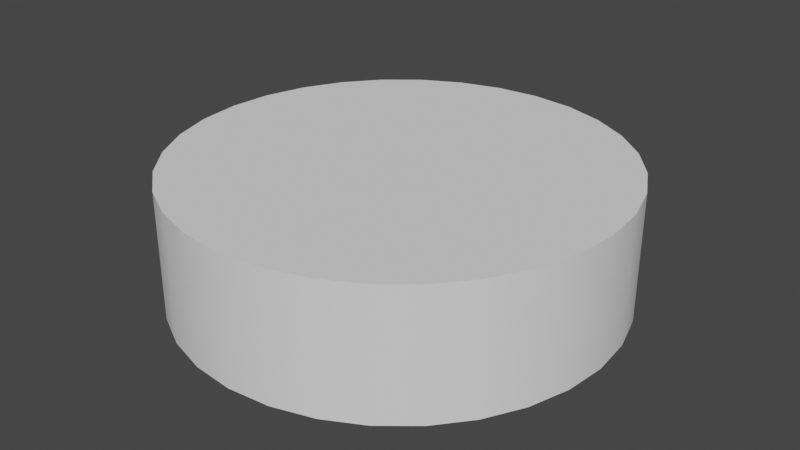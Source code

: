 # Source: cylinder.blend  (saved by Blender 2.93.21; exported with 4.5.12 LTS)
import bpy
from mathutils import Matrix  # noqa: F401  (used for matrix-valued properties, if any)

bpy.ops.wm.read_factory_settings(use_empty=True)
scene = bpy.context.scene
scene.name = 'Scene'

# ---- collections
col_collection = bpy.data.collections.new('Collection'); scene.collection.children.link(col_collection)

# ---- node groups
ng_auto_smooth = bpy.data.node_groups.new('Auto Smooth', 'GeometryNodeTree')
_s = ng_auto_smooth.interface.new_socket(name='Geometry', in_out='OUTPUT', socket_type='NodeSocketGeometry')
_s = ng_auto_smooth.interface.new_socket(name='Geometry', in_out='INPUT', socket_type='NodeSocketGeometry')
_s = ng_auto_smooth.interface.new_socket(name='Angle', in_out='INPUT', socket_type='NodeSocketFloat')
_s.subtype = 'ANGLE'
_s.min_value = 0.0
_s.max_value = 3.142
ng_auto_smooth.is_modifier = True
_N = ng_auto_smooth.nodes; _L = ng_auto_smooth.links
n0 = _N.new('NodeGroupOutput'); n0.name = 'Group Output'; n0.location = (480, -100)
n1 = _N.new('NodeGroupInput'); n1.name = 'Group Input'; n1.location = (-420, -300)
n2 = _N.new('NodeGroupInput'); n2.name = 'Group Input.001'; n2.location = (-60, -100)
n3 = _N.new('GeometryNodeSetShadeSmooth'); n3.name = 'Set Shade Smooth'; n3.location = (120, -100)
n3.domain = 'EDGE'
n4 = _N.new('GeometryNodeSetShadeSmooth'); n4.name = 'Set Shade Smooth.001'; n4.location = (300, -100)
n5 = _N.new('GeometryNodeInputMeshEdgeAngle'); n5.name = 'Edge Angle'; n5.location = (-420, -220)
n6 = _N.new('GeometryNodeInputEdgeSmooth'); n6.name = 'Is Edge Smooth'; n6.location = (-60, -160)
n7 = _N.new('GeometryNodeInputShadeSmooth'); n7.name = 'Is Face Smooth'; n7.location = (-240, -340)
n8 = _N.new('FunctionNodeBooleanMath'); n8.name = 'Boolean Math'; n8.location = (-60, -220)
n9 = _N.new('FunctionNodeCompare'); n9.name = 'Compare'; n9.location = (-240, -180)
n9.operation = 'LESS_EQUAL'
_L.new(n5.outputs[0], n9.inputs[0])
_L.new(n4.outputs[0], n0.inputs[0])
_L.new(n1.outputs[1], n9.inputs[1])
_L.new(n9.outputs[0], n8.inputs[0])
_L.new(n7.outputs[0], n8.inputs[1])
_L.new(n2.outputs[0], n3.inputs[0])
_L.new(n6.outputs[0], n3.inputs[1])
_L.new(n3.outputs[0], n4.inputs[0])
_L.new(n8.outputs[0], n3.inputs[2])
n0.is_active_output = True

# ---- world
world_world = bpy.data.worlds.new('World'); scene.world = world_world
world_world.use_nodes = True; world_world.node_tree.nodes.clear()
_N = world_world.node_tree.nodes; _L = world_world.node_tree.links
n0 = _N.new('ShaderNodeOutputWorld'); n0.name = 'World Output'; n0.location = (300, 300)
n1 = _N.new('ShaderNodeBackground'); n1.name = 'Background'; n1.location = (10, 300)
n1.inputs[0].default_value = (0.05088, 0.05088, 0.05088, 1.0)
_L.new(n1.outputs[0], n0.inputs[0])
n0.is_active_output = True
world_world.color = (0.05088, 0.05088, 0.05088)
world_world.use_sun_shadow = False
world_world.sun_shadow_jitter_overblur = 0.0

# ---- meshes
me_cylinder = bpy.data.meshes.new('Cylinder')
me_cylinder.from_pydata([(0.0, 1.0, -0.2895), (0.0, 1.0, 0.2895), (0.1951, 0.9808, -0.2895), (0.1951, 0.9808, 0.2895), (0.3827, 0.9239, -0.2895), (0.3827, 0.9239, 0.2895), (0.5556, 0.8315, -0.2895), (0.5556, 0.8315, 0.2895), (0.7071, 0.7071, -0.2895), (0.7071, 0.7071, 0.2895), (0.8315, 0.5556, -0.2895), (0.8315, 0.5556, 0.2895), (0.9239, 0.3827, -0.2895), (0.9239, 0.3827, 0.2895), (0.9808, 0.1951, -0.2895), (0.9808, 0.1951, 0.2895), (1.0, -4.371e-08, -0.2895), (1.0, -4.371e-08, 0.2895), (0.9808, -0.1951, -0.2895), (0.9808, -0.1951, 0.2895), (0.9239, -0.3827, -0.2895), (0.9239, -0.3827, 0.2895), (0.8315, -0.5556, -0.2895), (0.8315, -0.5556, 0.2895), (0.7071, -0.7071, -0.2895), (0.7071, -0.7071, 0.2895), (0.5556, -0.8315, -0.2895), (0.5556, -0.8315, 0.2895), (0.3827, -0.9239, -0.2895), (0.3827, -0.9239, 0.2895), (0.1951, -0.9808, -0.2895), (0.1951, -0.9808, 0.2895), (-8.742e-08, -1.0, -0.2895), (-8.742e-08, -1.0, 0.2895), (-0.1951, -0.9808, -0.2895), (-0.1951, -0.9808, 0.2895), (-0.3827, -0.9239, -0.2895), (-0.3827, -0.9239, 0.2895), (-0.5556, -0.8315, -0.2895), (-0.5556, -0.8315, 0.2895), (-0.7071, -0.7071, -0.2895), (-0.7071, -0.7071, 0.2895), (-0.8315, -0.5556, -0.2895), (-0.8315, -0.5556, 0.2895), (-0.9239, -0.3827, -0.2895), (-0.9239, -0.3827, 0.2895), (-0.9808, -0.1951, -0.2895), (-0.9808, -0.1951, 0.2895), (-1.0, 1.192e-08, -0.2895), (-1.0, 1.192e-08, 0.2895), (-0.9808, 0.1951, -0.2895), (-0.9808, 0.1951, 0.2895), (-0.9239, 0.3827, -0.2895), (-0.9239, 0.3827, 0.2895), (-0.8315, 0.5556, -0.2895), (-0.8315, 0.5556, 0.2895), (-0.7071, 0.7071, -0.2895), (-0.7071, 0.7071, 0.2895), (-0.5556, 0.8315, -0.2895), (-0.5556, 0.8315, 0.2895), (-0.3827, 0.9239, -0.2895), (-0.3827, 0.9239, 0.2895), (-0.1951, 0.9808, -0.2895), (-0.1951, 0.9808, 0.2895)], [], [(0, 1, 3, 2), (2, 3, 5, 4), (4, 5, 7, 6), (6, 7, 9, 8), (8, 9, 11, 10), (10, 11, 13, 12), (12, 13, 15, 14), (14, 15, 17, 16), (16, 17, 19, 18), (18, 19, 21, 20), (20, 21, 23, 22), (22, 23, 25, 24), (24, 25, 27, 26), (26, 27, 29, 28), (28, 29, 31, 30), (30, 31, 33, 32), (32, 33, 35, 34), (34, 35, 37, 36), (36, 37, 39, 38), (38, 39, 41, 40), (40, 41, 43, 42), (42, 43, 45, 44), (44, 45, 47, 46), (46, 47, 49, 48), (48, 49, 51, 50), (50, 51, 53, 52), (52, 53, 55, 54), (54, 55, 57, 56), (56, 57, 59, 58), (58, 59, 61, 60), (3, 1, 63, 61, 59, 57, 55, 53, 51, 49, 47, 45, 43, 41, 39, 37, 35, 33, 31, 29, 27, 25, 23, 21, 19, 17, 15, 13, 11, 9, 7, 5), (60, 61, 63, 62), (62, 63, 1, 0), (0, 2, 4, 6, 8, 10, 12, 14, 16, 18, 20, 22, 24, 26, 28, 30, 32, 34, 36, 38, 40, 42, 44, 46, 48, 50, 52, 54, 56, 58, 60, 62)])
me_cylinder.polygons.foreach_set('use_smooth', [True] * 34)
_uv = me_cylinder.uv_layers.new(name='UVMap')
_uv.uv.foreach_set('vector', [1.0, 0.5, 1.0, 1.0, 0.9688, 1.0, 0.9688, 0.5, 0.9688, 0.5, 0.9688, 1.0, 0.9375, 1.0, 0.9375, 0.5, 0.9375, 0.5, 0.9375, 1.0, 0.9062, 1.0, 0.9062, 0.5, 0.9062, 0.5, 0.9062, 1.0, 0.875, 1.0, 0.875, 0.5, 0.875, 0.5, 0.875, 1.0, 0.8438, 1.0, 0.8438, 0.5, 0.8438, 0.5, 0.8438, 1.0, 0.8125, 1.0, 0.8125, 0.5, 0.8125, 0.5, 0.8125, 1.0, 0.7812, 1.0, 0.7812, 0.5, 0.7812, 0.5, 0.7812, 1.0, 0.75, 1.0, 0.75, 0.5, 0.75, 0.5, 0.75, 1.0, 0.7188, 1.0, 0.7188, 0.5, 0.7188, 0.5, 0.7188, 1.0, 0.6875, 1.0, 0.6875, 0.5, 0.6875, 0.5, 0.6875, 1.0, 0.6562, 1.0, 0.6562, 0.5, 0.6562, 0.5, 0.6562, 1.0, 0.625, 1.0, 0.625, 0.5, 0.625, 0.5, 0.625, 1.0, 0.5938, 1.0, 0.5938, 0.5, 0.5938, 0.5, 0.5938, 1.0, 0.5625, 1.0, 0.5625, 0.5, 0.5625, 0.5, 0.5625, 1.0, 0.5312, 1.0, 0.5312, 0.5, 0.5312, 0.5, 0.5312, 1.0, 0.5, 1.0, 0.5, 0.5, 0.5, 0.5, 0.5, 1.0, 0.4688, 1.0, 0.4688, 0.5, 0.4688, 0.5, 0.4688, 1.0, 0.4375, 1.0, 0.4375, 0.5, 0.4375, 0.5, 0.4375, 1.0, 0.4062, 1.0, 0.4062, 0.5, 0.4062, 0.5, 0.4062, 1.0, 0.375, 1.0, 0.375, 0.5, 0.375, 0.5, 0.375, 1.0, 0.3438, 1.0, 0.3438, 0.5, 0.3438, 0.5, 0.3438, 1.0, 0.3125, 1.0, 0.3125, 0.5, 0.3125, 0.5, 0.3125, 1.0, 0.2812, 1.0, 0.2812, 0.5, 0.2812, 0.5, 0.2812, 1.0, 0.25, 1.0, 0.25, 0.5, 0.25, 0.5, 0.25, 1.0, 0.2188, 1.0, 0.2188, 0.5, 0.2188, 0.5, 0.2188, 1.0, 0.1875, 1.0, 0.1875, 0.5, 0.1875, 0.5, 0.1875, 1.0, 0.1562, 1.0, 0.1562, 0.5, 0.1562, 0.5, 0.1562, 1.0, 0.125, 1.0, 0.125, 0.5, 0.125, 0.5, 0.125, 1.0, 0.09375, 1.0, 0.09375, 0.5, 0.09375, 0.5, 0.09375, 1.0, 0.0625, 1.0, 0.0625, 0.5, 0.2968, 0.4854, 0.25, 0.49, 0.2032, 0.4854, 0.1582, 0.4717, 0.1167, 0.4496, 0.08029, 0.4197, 0.05045, 0.3833, 0.02827, 0.3418, 0.01461, 0.2968, 0.01, 0.25, 0.01461, 0.2032, 0.02827, 0.1582, 0.05045, 0.1167, 0.08029, 0.08029, 0.1167, 0.05045, 0.1582, 0.02827, 0.2032, 0.01461, 0.25, 0.01, 0.2968, 0.01461, 0.3418, 0.02827, 0.3833, 0.05045, 0.4197, 0.08029, 0.4496, 0.1167, 0.4717, 0.1582, 0.4854, 0.2032, 0.49, 0.25, 0.4854, 0.2968, 0.4717, 0.3418, 0.4496, 0.3833, 0.4197, 0.4197, 0.3833, 0.4496, 0.3418, 0.4717, 0.0625, 0.5, 0.0625, 1.0, 0.03125, 1.0, 0.03125, 0.5, 0.03125, 0.5, 0.03125, 1.0, 0.0, 1.0, 0.0, 0.5, 0.75, 0.49, 0.7968, 0.4854, 0.8418, 0.4717, 0.8833, 0.4496, 0.9197, 0.4197, 0.9496, 0.3833, 0.9717, 0.3418, 0.9854, 0.2968, 0.99, 0.25, 0.9854, 0.2032, 0.9717, 0.1582, 0.9496, 0.1167, 0.9197, 0.08029, 0.8833, 0.05045, 0.8418, 0.02827, 0.7968, 0.01461, 0.75, 0.01, 0.7032, 0.01461, 0.6582, 0.02827, 0.6167, 0.05045, 0.5803, 0.08029, 0.5504, 0.1167, 0.5283, 0.1582, 0.5146, 0.2032, 0.51, 0.25, 0.5146, 0.2968, 0.5283, 0.3418, 0.5504, 0.3833, 0.5803, 0.4197, 0.6167, 0.4496, 0.6582, 0.4717, 0.7032, 0.4854])
me_cylinder.use_remesh_fix_poles = True
me_cylinder.use_remesh_preserve_attributes = False
me_cylinder.update()

# ---- objects
ob_cylinder = bpy.data.objects.new('Cylinder', me_cylinder)

# ---- transforms, parenting, visibility, modifiers, constraints
ob_cylinder.location = (0.0, 0.0, 0.0)
_m = ob_cylinder.modifiers.new('Auto Smooth', 'NODES')
_m.node_group = ng_auto_smooth
_gi = [s.identifier for s in ng_auto_smooth.interface.items_tree if s.item_type == 'SOCKET' and s.in_out == 'INPUT']
_m[_gi[1]] = 0.5236  # Angle

# ---- collection membership
col_collection.objects.link(ob_cylinder)

# ---- scene / render settings (as saved in the file)
scene.frame_start = 1; scene.frame_end = 250; scene.frame_set(1)
scene.render.engine = 'BLENDER_EEVEE_NEXT'
scene.cycles.use_denoising = False
scene.cycles.samples = 128
scene.cycles.sampling_pattern = 'TABULATED_SOBOL'
scene.cycles.use_adaptive_sampling = False
scene.cycles.use_light_tree = False
scene.view_settings.view_transform = 'Filmic'
bpy.context.view_layer.update()

# ---- added for rendering (the .blend has no active camera and no usable light): camera, sun
cam_auto = bpy.data.cameras.new('AutoCamera')
cam_auto.lens = 50.0
cam_auto.sensor_width = 36.0
cam_auto.clip_end = 1000.0
ob_auto_camera = bpy.data.objects.new('AutoCamera', cam_auto)
scene.collection.objects.link(ob_auto_camera)
ob_auto_camera.location = (2.6712, -3.20544, 2.13696)
ob_auto_camera.rotation_euler = (1.09748, -7.21219e-08, 0.694738)
scene.camera = ob_auto_camera
light_auto_sun = bpy.data.lights.new('AutoSun', 'SUN')
light_auto_sun.energy = 3.0
light_auto_sun.angle = 0.0523599
ob_auto_sun = bpy.data.objects.new('AutoSun', light_auto_sun)
scene.collection.objects.link(ob_auto_sun)
ob_auto_sun.rotation_euler = (0.872665, 0.174533, 0.523599)
bpy.context.view_layer.update()
